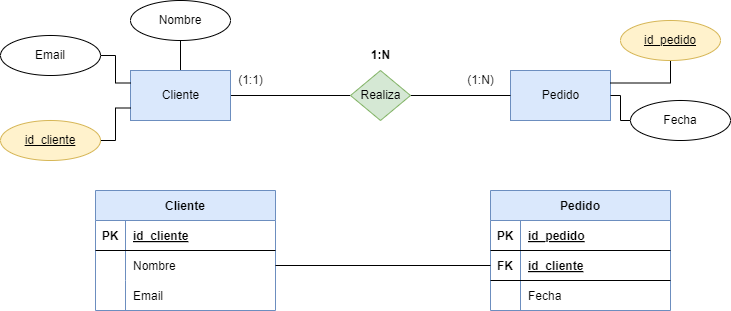

The diagram above was exported from draw.io. Its source (the exported page's mxGraphModel, read from the mxfile embedded in the PNG):
<mxGraphModel dx="1675" dy="599" grid="1" gridSize="10" guides="1" tooltips="1" connect="1" arrows="1" fold="1" page="1" pageScale="1" pageWidth="850" pageHeight="1100" math="0" shadow="0">
  <root>
    <mxCell id="0" />
    <mxCell id="1" parent="0" />
    <mxCell id="5" style="edgeStyle=orthogonalEdgeStyle;html=1;exitX=1;exitY=0.5;exitDx=0;exitDy=0;entryX=0;entryY=0.5;entryDx=0;entryDy=0;rounded=0;endArrow=none;endFill=0;" edge="1" parent="1" source="2" target="4">
      <mxGeometry relative="1" as="geometry" />
    </mxCell>
    <mxCell id="10" style="edgeStyle=orthogonalEdgeStyle;rounded=0;html=1;exitX=0.5;exitY=0;exitDx=0;exitDy=0;endArrow=none;endFill=0;" edge="1" parent="1" source="2">
      <mxGeometry relative="1" as="geometry">
        <mxPoint x="110" y="120" as="targetPoint" />
      </mxGeometry>
    </mxCell>
    <mxCell id="2" value="Cliente" style="html=1;dashed=0;whitespace=wrap;fillColor=#dae8fc;strokeColor=#6c8ebf;" vertex="1" parent="1">
      <mxGeometry x="60" y="160" width="100" height="50" as="geometry" />
    </mxCell>
    <mxCell id="3" value="Pedido" style="html=1;dashed=0;whitespace=wrap;fillColor=#dae8fc;strokeColor=#6c8ebf;" vertex="1" parent="1">
      <mxGeometry x="440" y="160" width="100" height="50" as="geometry" />
    </mxCell>
    <mxCell id="6" style="edgeStyle=orthogonalEdgeStyle;rounded=0;html=1;exitX=1;exitY=0.5;exitDx=0;exitDy=0;entryX=0;entryY=0.5;entryDx=0;entryDy=0;endArrow=none;endFill=0;" edge="1" parent="1" source="4" target="3">
      <mxGeometry relative="1" as="geometry" />
    </mxCell>
    <mxCell id="4" value="Realiza" style="shape=rhombus;html=1;dashed=0;whitespace=wrap;perimeter=rhombusPerimeter;fillColor=#d5e8d4;strokeColor=#82b366;" vertex="1" parent="1">
      <mxGeometry x="280" y="160" width="60" height="50" as="geometry" />
    </mxCell>
    <mxCell id="7" value="(1:N)" style="text;html=1;align=center;verticalAlign=middle;resizable=0;points=[];autosize=1;strokeColor=none;fillColor=none;" vertex="1" parent="1">
      <mxGeometry x="385" y="155" width="50" height="30" as="geometry" />
    </mxCell>
    <mxCell id="8" value="(1:1)" style="text;html=1;align=center;verticalAlign=middle;resizable=0;points=[];autosize=1;strokeColor=none;fillColor=none;" vertex="1" parent="1">
      <mxGeometry x="155" y="155" width="50" height="30" as="geometry" />
    </mxCell>
    <mxCell id="9" value="1:N" style="text;html=1;align=center;verticalAlign=middle;resizable=0;points=[];autosize=1;strokeColor=none;fillColor=none;fontStyle=1" vertex="1" parent="1">
      <mxGeometry x="290" y="130" width="40" height="30" as="geometry" />
    </mxCell>
    <mxCell id="11" value="Nombre" style="ellipse;whiteSpace=wrap;html=1;align=center;" vertex="1" parent="1">
      <mxGeometry x="60" y="90" width="100" height="40" as="geometry" />
    </mxCell>
    <mxCell id="13" style="edgeStyle=orthogonalEdgeStyle;rounded=0;html=1;entryX=0;entryY=0.25;entryDx=0;entryDy=0;endArrow=none;endFill=0;" edge="1" parent="1" source="12" target="2">
      <mxGeometry relative="1" as="geometry" />
    </mxCell>
    <mxCell id="12" value="Email" style="ellipse;whiteSpace=wrap;html=1;align=center;" vertex="1" parent="1">
      <mxGeometry x="-70" y="125" width="100" height="40" as="geometry" />
    </mxCell>
    <mxCell id="15" style="edgeStyle=orthogonalEdgeStyle;rounded=0;html=1;entryX=0;entryY=0.75;entryDx=0;entryDy=0;endArrow=none;endFill=0;" edge="1" parent="1" source="14" target="2">
      <mxGeometry relative="1" as="geometry" />
    </mxCell>
    <mxCell id="14" value="id_cliente" style="ellipse;whiteSpace=wrap;html=1;align=center;fontStyle=4;fillColor=#fff2cc;strokeColor=#d6b656;" vertex="1" parent="1">
      <mxGeometry x="-70" y="210" width="100" height="40" as="geometry" />
    </mxCell>
    <mxCell id="21" style="edgeStyle=orthogonalEdgeStyle;rounded=0;html=1;exitX=0.5;exitY=1;exitDx=0;exitDy=0;entryX=1;entryY=0.25;entryDx=0;entryDy=0;endArrow=none;endFill=0;" edge="1" parent="1" source="20" target="3">
      <mxGeometry relative="1" as="geometry" />
    </mxCell>
    <mxCell id="20" value="id_pedido" style="ellipse;whiteSpace=wrap;html=1;align=center;fontStyle=4;fillColor=#fff2cc;strokeColor=#d6b656;" vertex="1" parent="1">
      <mxGeometry x="550" y="110" width="100" height="40" as="geometry" />
    </mxCell>
    <mxCell id="23" style="edgeStyle=orthogonalEdgeStyle;rounded=0;html=1;entryX=1;entryY=0.5;entryDx=0;entryDy=0;endArrow=none;endFill=0;" edge="1" parent="1" source="22" target="3">
      <mxGeometry relative="1" as="geometry" />
    </mxCell>
    <mxCell id="22" value="Fecha" style="ellipse;whiteSpace=wrap;html=1;align=center;" vertex="1" parent="1">
      <mxGeometry x="560" y="190" width="100" height="40" as="geometry" />
    </mxCell>
    <mxCell id="24" value="Cliente" style="shape=table;startSize=30;container=1;collapsible=1;childLayout=tableLayout;fixedRows=1;rowLines=0;fontStyle=1;align=center;resizeLast=1;fillColor=#dae8fc;strokeColor=#6c8ebf;" vertex="1" parent="1">
      <mxGeometry x="25" y="280" width="180" height="120" as="geometry" />
    </mxCell>
    <mxCell id="25" value="" style="shape=tableRow;horizontal=0;startSize=0;swimlaneHead=0;swimlaneBody=0;fillColor=none;collapsible=0;dropTarget=0;points=[[0,0.5],[1,0.5]];portConstraint=eastwest;top=0;left=0;right=0;bottom=1;" vertex="1" parent="24">
      <mxGeometry y="30" width="180" height="30" as="geometry" />
    </mxCell>
    <mxCell id="26" value="PK" style="shape=partialRectangle;connectable=0;fillColor=none;top=0;left=0;bottom=0;right=0;fontStyle=1;overflow=hidden;" vertex="1" parent="25">
      <mxGeometry width="30" height="30" as="geometry">
        <mxRectangle width="30" height="30" as="alternateBounds" />
      </mxGeometry>
    </mxCell>
    <mxCell id="27" value="id_cliente" style="shape=partialRectangle;connectable=0;fillColor=none;top=0;left=0;bottom=0;right=0;align=left;spacingLeft=6;fontStyle=5;overflow=hidden;" vertex="1" parent="25">
      <mxGeometry x="30" width="150" height="30" as="geometry">
        <mxRectangle width="150" height="30" as="alternateBounds" />
      </mxGeometry>
    </mxCell>
    <mxCell id="28" value="" style="shape=tableRow;horizontal=0;startSize=0;swimlaneHead=0;swimlaneBody=0;fillColor=none;collapsible=0;dropTarget=0;points=[[0,0.5],[1,0.5]];portConstraint=eastwest;top=0;left=0;right=0;bottom=0;" vertex="1" parent="24">
      <mxGeometry y="60" width="180" height="30" as="geometry" />
    </mxCell>
    <mxCell id="29" value="" style="shape=partialRectangle;connectable=0;fillColor=none;top=0;left=0;bottom=0;right=0;editable=1;overflow=hidden;" vertex="1" parent="28">
      <mxGeometry width="30" height="30" as="geometry">
        <mxRectangle width="30" height="30" as="alternateBounds" />
      </mxGeometry>
    </mxCell>
    <mxCell id="30" value="Nombre" style="shape=partialRectangle;connectable=0;fillColor=none;top=0;left=0;bottom=0;right=0;align=left;spacingLeft=6;overflow=hidden;" vertex="1" parent="28">
      <mxGeometry x="30" width="150" height="30" as="geometry">
        <mxRectangle width="150" height="30" as="alternateBounds" />
      </mxGeometry>
    </mxCell>
    <mxCell id="31" value="" style="shape=tableRow;horizontal=0;startSize=0;swimlaneHead=0;swimlaneBody=0;fillColor=none;collapsible=0;dropTarget=0;points=[[0,0.5],[1,0.5]];portConstraint=eastwest;top=0;left=0;right=0;bottom=0;" vertex="1" parent="24">
      <mxGeometry y="90" width="180" height="30" as="geometry" />
    </mxCell>
    <mxCell id="32" value="" style="shape=partialRectangle;connectable=0;fillColor=none;top=0;left=0;bottom=0;right=0;editable=1;overflow=hidden;" vertex="1" parent="31">
      <mxGeometry width="30" height="30" as="geometry">
        <mxRectangle width="30" height="30" as="alternateBounds" />
      </mxGeometry>
    </mxCell>
    <mxCell id="33" value="Email" style="shape=partialRectangle;connectable=0;fillColor=none;top=0;left=0;bottom=0;right=0;align=left;spacingLeft=6;overflow=hidden;" vertex="1" parent="31">
      <mxGeometry x="30" width="150" height="30" as="geometry">
        <mxRectangle width="150" height="30" as="alternateBounds" />
      </mxGeometry>
    </mxCell>
    <mxCell id="37" value="Pedido" style="shape=table;startSize=30;container=1;collapsible=1;childLayout=tableLayout;fixedRows=1;rowLines=0;fontStyle=1;align=center;resizeLast=1;fillColor=#dae8fc;strokeColor=#6c8ebf;" vertex="1" parent="1">
      <mxGeometry x="420" y="280" width="180" height="120" as="geometry" />
    </mxCell>
    <mxCell id="38" value="" style="shape=tableRow;horizontal=0;startSize=0;swimlaneHead=0;swimlaneBody=0;fillColor=none;collapsible=0;dropTarget=0;points=[[0,0.5],[1,0.5]];portConstraint=eastwest;top=0;left=0;right=0;bottom=1;" vertex="1" parent="37">
      <mxGeometry y="30" width="180" height="30" as="geometry" />
    </mxCell>
    <mxCell id="39" value="PK" style="shape=partialRectangle;connectable=0;fillColor=none;top=0;left=0;bottom=0;right=0;fontStyle=1;overflow=hidden;" vertex="1" parent="38">
      <mxGeometry width="30" height="30" as="geometry">
        <mxRectangle width="30" height="30" as="alternateBounds" />
      </mxGeometry>
    </mxCell>
    <mxCell id="40" value="id_pedido" style="shape=partialRectangle;connectable=0;fillColor=none;top=0;left=0;bottom=0;right=0;align=left;spacingLeft=6;fontStyle=5;overflow=hidden;" vertex="1" parent="38">
      <mxGeometry x="30" width="150" height="30" as="geometry">
        <mxRectangle width="150" height="30" as="alternateBounds" />
      </mxGeometry>
    </mxCell>
    <mxCell id="47" value="" style="shape=tableRow;horizontal=0;startSize=0;swimlaneHead=0;swimlaneBody=0;fillColor=none;collapsible=0;dropTarget=0;points=[[0,0.5],[1,0.5]];portConstraint=eastwest;top=0;left=0;right=0;bottom=1;" vertex="1" parent="37">
      <mxGeometry y="60" width="180" height="30" as="geometry" />
    </mxCell>
    <mxCell id="48" value="FK" style="shape=partialRectangle;connectable=0;fillColor=none;top=0;left=0;bottom=0;right=0;fontStyle=1;overflow=hidden;" vertex="1" parent="47">
      <mxGeometry width="30" height="30" as="geometry">
        <mxRectangle width="30" height="30" as="alternateBounds" />
      </mxGeometry>
    </mxCell>
    <mxCell id="49" value="id_cliente" style="shape=partialRectangle;connectable=0;fillColor=none;top=0;left=0;bottom=0;right=0;align=left;spacingLeft=6;fontStyle=5;overflow=hidden;" vertex="1" parent="47">
      <mxGeometry x="30" width="150" height="30" as="geometry">
        <mxRectangle width="150" height="30" as="alternateBounds" />
      </mxGeometry>
    </mxCell>
    <mxCell id="41" value="" style="shape=tableRow;horizontal=0;startSize=0;swimlaneHead=0;swimlaneBody=0;fillColor=none;collapsible=0;dropTarget=0;points=[[0,0.5],[1,0.5]];portConstraint=eastwest;top=0;left=0;right=0;bottom=0;" vertex="1" parent="37">
      <mxGeometry y="90" width="180" height="30" as="geometry" />
    </mxCell>
    <mxCell id="42" value="" style="shape=partialRectangle;connectable=0;fillColor=none;top=0;left=0;bottom=0;right=0;editable=1;overflow=hidden;" vertex="1" parent="41">
      <mxGeometry width="30" height="30" as="geometry">
        <mxRectangle width="30" height="30" as="alternateBounds" />
      </mxGeometry>
    </mxCell>
    <mxCell id="43" value="Fecha" style="shape=partialRectangle;connectable=0;fillColor=none;top=0;left=0;bottom=0;right=0;align=left;spacingLeft=6;overflow=hidden;" vertex="1" parent="41">
      <mxGeometry x="30" width="150" height="30" as="geometry">
        <mxRectangle width="150" height="30" as="alternateBounds" />
      </mxGeometry>
    </mxCell>
    <mxCell id="50" style="edgeStyle=orthogonalEdgeStyle;rounded=0;html=1;exitX=1;exitY=0.5;exitDx=0;exitDy=0;endArrow=none;endFill=0;" edge="1" parent="1" source="28" target="47">
      <mxGeometry relative="1" as="geometry" />
    </mxCell>
  </root>
</mxGraphModel>